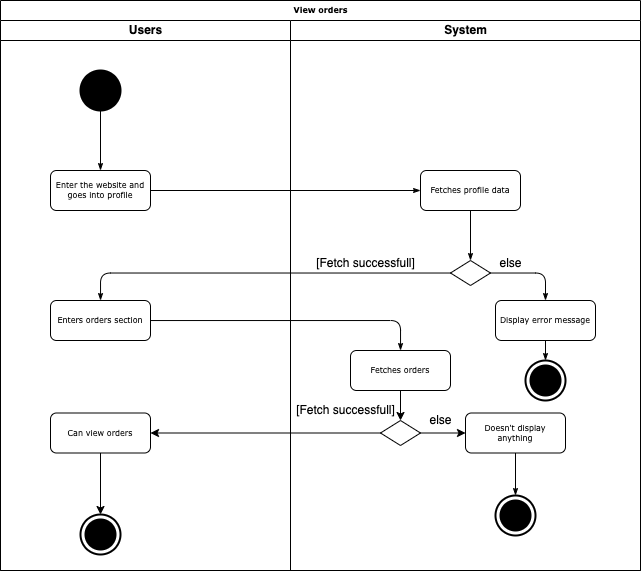

The diagram above was exported from draw.io. Its source (the exported page's mxGraphModel, read from the mxfile embedded in the PNG):
<mxGraphModel dx="1141" dy="587" grid="1" gridSize="10" guides="1" tooltips="1" connect="1" arrows="1" fold="1" page="1" pageScale="1" pageWidth="827" pageHeight="1169" math="0" shadow="0">
  <root>
    <mxCell id="0" />
    <mxCell id="1" parent="0" />
    <mxCell id="2" value="View orders" style="swimlane;html=1;childLayout=stackLayout;startSize=20;rounded=0;shadow=0;labelBackgroundColor=none;strokeWidth=1;fontFamily=Verdana;fontSize=8;align=center;" vertex="1" parent="1">
      <mxGeometry x="1780" y="1120" width="640" height="570" as="geometry">
        <mxRectangle x="70" y="40" width="50" height="20" as="alternateBounds" />
      </mxGeometry>
    </mxCell>
    <mxCell id="3" value="Users" style="swimlane;html=1;startSize=20;" vertex="1" parent="2">
      <mxGeometry y="20" width="290" height="550" as="geometry" />
    </mxCell>
    <mxCell id="4" value="Enter the website and goes into profile" style="rounded=1;whiteSpace=wrap;html=1;shadow=0;labelBackgroundColor=none;strokeWidth=1;fontFamily=Verdana;fontSize=8;align=center;" vertex="1" parent="3">
      <mxGeometry x="50" y="150" width="100" height="40" as="geometry" />
    </mxCell>
    <mxCell id="5" value="" style="shape=ellipse;html=1;fillColor=#000000;strokeWidth=2;verticalLabelPosition=bottom;verticalAlignment=top;perimeter=ellipsePerimeter;" vertex="1" parent="3">
      <mxGeometry x="80" y="50" width="40" height="40" as="geometry" />
    </mxCell>
    <mxCell id="6" style="edgeStyle=orthogonalEdgeStyle;rounded=1;html=1;labelBackgroundColor=none;startArrow=none;startFill=0;startSize=5;endArrow=classicThin;endFill=1;endSize=5;jettySize=auto;orthogonalLoop=1;strokeWidth=1;fontFamily=Verdana;fontSize=8" edge="1" parent="3" source="5" target="4">
      <mxGeometry relative="1" as="geometry">
        <mxPoint x="170" y="210" as="sourcePoint" />
        <mxPoint x="540" y="135" as="targetPoint" />
      </mxGeometry>
    </mxCell>
    <mxCell id="7" value="Enters orders section" style="rounded=1;whiteSpace=wrap;html=1;shadow=0;labelBackgroundColor=none;strokeWidth=1;fontFamily=Verdana;fontSize=8;align=center;" vertex="1" parent="3">
      <mxGeometry x="50" y="280" width="100" height="40" as="geometry" />
    </mxCell>
    <mxCell id="8" value="" style="html=1;shape=mxgraph.sysml.actFinal;strokeWidth=2;verticalLabelPosition=bottom;verticalAlignment=top;" vertex="1" parent="3">
      <mxGeometry x="80" y="494" width="40" height="40" as="geometry" />
    </mxCell>
    <mxCell id="9" style="edgeStyle=orthogonalEdgeStyle;rounded=0;orthogonalLoop=1;jettySize=auto;html=1;" edge="1" parent="3" source="10" target="8">
      <mxGeometry relative="1" as="geometry" />
    </mxCell>
    <mxCell id="10" value="Can view orders" style="rounded=1;whiteSpace=wrap;html=1;shadow=0;labelBackgroundColor=none;strokeWidth=1;fontFamily=Verdana;fontSize=8;align=center;" vertex="1" parent="3">
      <mxGeometry x="50" y="392.5" width="100" height="40" as="geometry" />
    </mxCell>
    <mxCell id="11" style="edgeStyle=orthogonalEdgeStyle;rounded=1;html=1;labelBackgroundColor=none;startArrow=none;startFill=0;startSize=5;endArrow=classicThin;endFill=1;endSize=5;jettySize=auto;orthogonalLoop=1;strokeWidth=1;fontFamily=Verdana;fontSize=8" edge="1" parent="2" source="4" target="14">
      <mxGeometry relative="1" as="geometry" />
    </mxCell>
    <mxCell id="12" style="edgeStyle=orthogonalEdgeStyle;rounded=0;orthogonalLoop=1;jettySize=auto;html=1;" edge="1" parent="2" source="25" target="10">
      <mxGeometry relative="1" as="geometry" />
    </mxCell>
    <mxCell id="13" value="System" style="swimlane;html=1;startSize=20;" vertex="1" parent="2">
      <mxGeometry x="290" y="20" width="350" height="550" as="geometry" />
    </mxCell>
    <mxCell id="14" value="Fetches profile data" style="rounded=1;whiteSpace=wrap;html=1;shadow=0;labelBackgroundColor=none;strokeWidth=1;fontFamily=Verdana;fontSize=8;align=center;" vertex="1" parent="13">
      <mxGeometry x="130" y="150" width="100" height="40" as="geometry" />
    </mxCell>
    <mxCell id="15" value="" style="rhombus;whiteSpace=wrap;html=1;" vertex="1" parent="13">
      <mxGeometry x="160" y="240" width="40" height="25" as="geometry" />
    </mxCell>
    <mxCell id="16" value="[Fetch successfull]" style="text;html=1;align=center;verticalAlign=middle;resizable=0;points=[];;autosize=1;" vertex="1" parent="13">
      <mxGeometry x="20" y="232.5" width="110" height="20" as="geometry" />
    </mxCell>
    <mxCell id="17" style="edgeStyle=orthogonalEdgeStyle;rounded=1;html=1;labelBackgroundColor=none;startArrow=none;startFill=0;startSize=5;endArrow=classicThin;endFill=1;endSize=5;jettySize=auto;orthogonalLoop=1;strokeWidth=1;fontFamily=Verdana;fontSize=8" edge="1" parent="13" source="14" target="15">
      <mxGeometry relative="1" as="geometry">
        <mxPoint x="180" y="190" as="sourcePoint" />
        <mxPoint x="220" y="310" as="targetPoint" />
      </mxGeometry>
    </mxCell>
    <mxCell id="18" style="edgeStyle=orthogonalEdgeStyle;rounded=1;html=1;labelBackgroundColor=none;startArrow=none;startFill=0;startSize=5;endArrow=classicThin;endFill=1;endSize=5;jettySize=auto;orthogonalLoop=1;strokeWidth=1;fontFamily=Verdana;fontSize=8" edge="1" parent="13" source="15" target="19">
      <mxGeometry relative="1" as="geometry">
        <mxPoint x="60" y="420" as="sourcePoint" />
        <mxPoint x="360" y="340" as="targetPoint" />
      </mxGeometry>
    </mxCell>
    <mxCell id="19" value="Display error message" style="rounded=1;whiteSpace=wrap;html=1;shadow=0;labelBackgroundColor=none;strokeWidth=1;fontFamily=Verdana;fontSize=8;align=center;" vertex="1" parent="13">
      <mxGeometry x="205" y="280" width="100" height="40" as="geometry" />
    </mxCell>
    <mxCell id="20" value="" style="html=1;shape=mxgraph.sysml.actFinal;strokeWidth=2;verticalLabelPosition=bottom;verticalAlignment=top;" vertex="1" parent="13">
      <mxGeometry x="235" y="340" width="40" height="40" as="geometry" />
    </mxCell>
    <mxCell id="21" style="edgeStyle=orthogonalEdgeStyle;rounded=1;html=1;labelBackgroundColor=none;startArrow=none;startFill=0;startSize=5;endArrow=classicThin;endFill=1;endSize=5;jettySize=auto;orthogonalLoop=1;strokeWidth=1;fontFamily=Verdana;fontSize=8;" edge="1" parent="13" source="19" target="20">
      <mxGeometry relative="1" as="geometry">
        <mxPoint x="277.5" y="320" as="sourcePoint" />
        <mxPoint x="222.5" y="350" as="targetPoint" />
      </mxGeometry>
    </mxCell>
    <mxCell id="22" value="else" style="text;html=1;align=center;verticalAlign=middle;resizable=0;points=[];;autosize=1;" vertex="1" parent="13">
      <mxGeometry x="200" y="232.5" width="40" height="20" as="geometry" />
    </mxCell>
    <mxCell id="23" value="Fetches orders" style="rounded=1;whiteSpace=wrap;html=1;shadow=0;labelBackgroundColor=none;strokeWidth=1;fontFamily=Verdana;fontSize=8;align=center;" vertex="1" parent="13">
      <mxGeometry x="60" y="330" width="100" height="40" as="geometry" />
    </mxCell>
    <mxCell id="24" style="edgeStyle=orthogonalEdgeStyle;rounded=0;orthogonalLoop=1;jettySize=auto;html=1;" edge="1" parent="13" source="25" target="27">
      <mxGeometry relative="1" as="geometry" />
    </mxCell>
    <mxCell id="25" value="" style="rhombus;whiteSpace=wrap;html=1;" vertex="1" parent="13">
      <mxGeometry x="90" y="400" width="40" height="25" as="geometry" />
    </mxCell>
    <mxCell id="26" value="" style="endArrow=classic;html=1;rounded=0;" edge="1" parent="13" source="23" target="25">
      <mxGeometry width="50" height="50" relative="1" as="geometry">
        <mxPoint x="60" y="450" as="sourcePoint" />
        <mxPoint x="110" y="400" as="targetPoint" />
      </mxGeometry>
    </mxCell>
    <mxCell id="27" value="Doesn't display anything" style="rounded=1;whiteSpace=wrap;html=1;shadow=0;labelBackgroundColor=none;strokeWidth=1;fontFamily=Verdana;fontSize=8;align=center;" vertex="1" parent="13">
      <mxGeometry x="175" y="392.5" width="100" height="40" as="geometry" />
    </mxCell>
    <mxCell id="28" value="" style="html=1;shape=mxgraph.sysml.actFinal;strokeWidth=2;verticalLabelPosition=bottom;verticalAlignment=top;" vertex="1" parent="13">
      <mxGeometry x="205" y="475" width="40" height="40" as="geometry" />
    </mxCell>
    <mxCell id="29" style="edgeStyle=orthogonalEdgeStyle;rounded=1;html=1;labelBackgroundColor=none;startArrow=none;startFill=0;startSize=5;endArrow=classicThin;endFill=1;endSize=5;jettySize=auto;orthogonalLoop=1;strokeWidth=1;fontFamily=Verdana;fontSize=8;" edge="1" parent="13" source="27" target="28">
      <mxGeometry relative="1" as="geometry">
        <mxPoint x="225" y="430" as="sourcePoint" />
        <mxPoint x="-1207.5" y="-680" as="targetPoint" />
      </mxGeometry>
    </mxCell>
    <mxCell id="30" value="[Fetch successfull]" style="text;html=1;align=center;verticalAlign=middle;resizable=0;points=[];;autosize=1;" vertex="1" parent="13">
      <mxGeometry y="380" width="110" height="20" as="geometry" />
    </mxCell>
    <mxCell id="31" value="else" style="text;html=1;align=center;verticalAlign=middle;resizable=0;points=[];;autosize=1;" vertex="1" parent="13">
      <mxGeometry x="130" y="390" width="40" height="20" as="geometry" />
    </mxCell>
    <mxCell id="32" style="edgeStyle=orthogonalEdgeStyle;rounded=1;html=1;labelBackgroundColor=none;startArrow=none;startFill=0;startSize=5;endArrow=classicThin;endFill=1;endSize=5;jettySize=auto;orthogonalLoop=1;strokeWidth=1;fontFamily=Verdana;fontSize=8" edge="1" parent="2" source="15" target="7">
      <mxGeometry relative="1" as="geometry">
        <mxPoint x="470" y="360" as="sourcePoint" />
        <mxPoint x="900" y="360" as="targetPoint" />
      </mxGeometry>
    </mxCell>
    <mxCell id="33" style="edgeStyle=orthogonalEdgeStyle;rounded=1;html=1;labelBackgroundColor=none;startArrow=none;startFill=0;startSize=5;endArrow=classicThin;endFill=1;endSize=5;jettySize=auto;orthogonalLoop=1;strokeWidth=1;fontFamily=Verdana;fontSize=8" edge="1" parent="2" source="7" target="23">
      <mxGeometry relative="1" as="geometry">
        <mxPoint x="70" y="340" as="sourcePoint" />
        <mxPoint x="400" y="430" as="targetPoint" />
      </mxGeometry>
    </mxCell>
  </root>
</mxGraphModel>